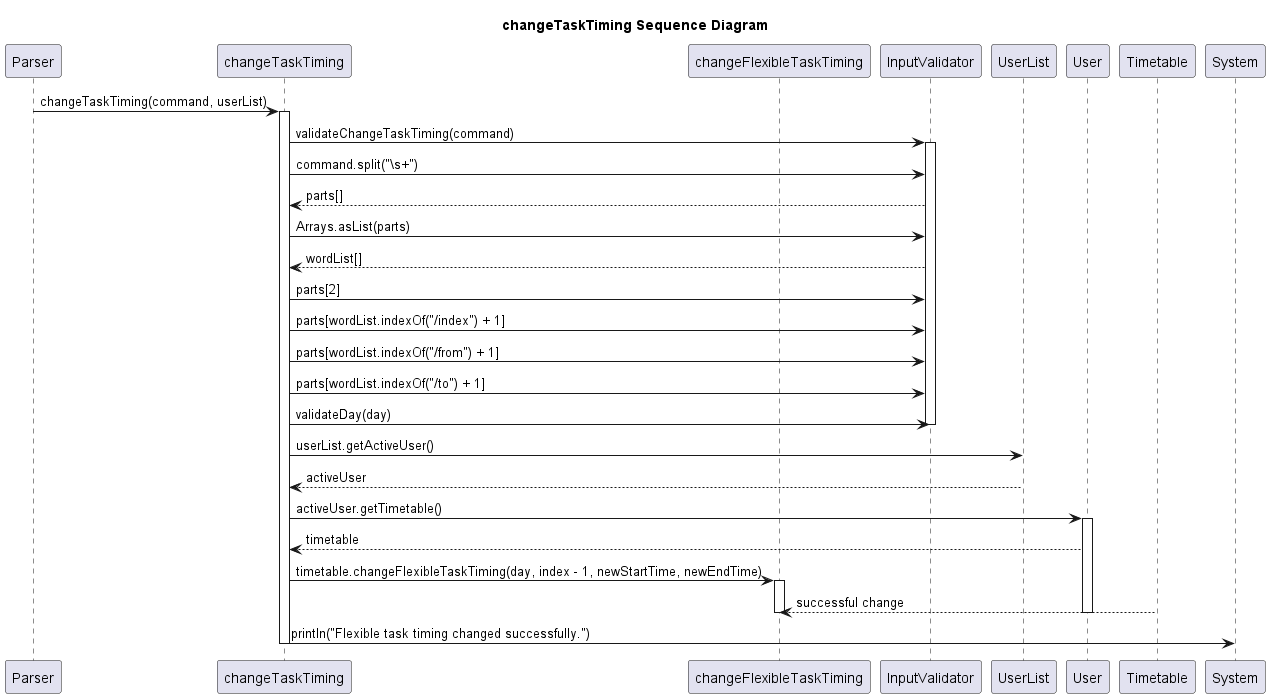

The diagram above was rendered by PlantUML. Its source (embedded in the PNG):
@startuml
title changeTaskTiming Sequence Diagram

participant "Parser" as Caller
participant "changeTaskTiming" as Method
participant "changeFlexibleTaskTiming" as FlexibleMethod
participant "InputValidator" as InputValidator
participant "UserList" as UserList
participant "User" as User
participant "Timetable" as Timetable

Caller -> Method: changeTaskTiming(command, userList)
activate Method
Method -> InputValidator: validateChangeTaskTiming(command)
activate InputValidator
Method -> InputValidator: command.split("\\s+")
Method <-- InputValidator: parts[]
Method -> InputValidator: Arrays.asList(parts)
Method <-- InputValidator: wordList[]
Method -> InputValidator: parts[2]
Method -> InputValidator: parts[wordList.indexOf("/index") + 1]
Method -> InputValidator: parts[wordList.indexOf("/from") + 1]
Method -> InputValidator: parts[wordList.indexOf("/to") + 1]
Method -> InputValidator: validateDay(day)
deactivate InputValidator
Method -> UserList: userList.getActiveUser()
Method <-- UserList: activeUser
Method -> User: activeUser.getTimetable()
activate User
Method <-- User: timetable
Method -> FlexibleMethod: timetable.changeFlexibleTaskTiming(day, index - 1, newStartTime, newEndTime)
activate FlexibleMethod
FlexibleMethod <-- Timetable: successful change
deactivate FlexibleMethod
deactivate User
Method -> System: println("Flexible task timing changed successfully.")
deactivate Method

@enduml